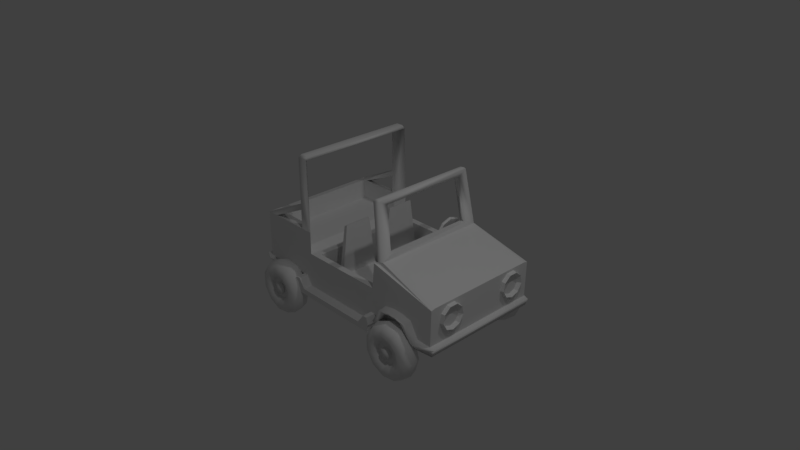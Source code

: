 # Source: jeep.blend  (saved by Blender 2.79.0; exported with 4.5.12 LTS)
import bpy
from mathutils import Matrix  # noqa: F401  (used for matrix-valued properties, if any)

bpy.ops.wm.read_factory_settings(use_empty=True)
scene = bpy.context.scene
scene.name = 'Scene'

# ---- collections
col_collection_1 = bpy.data.collections.new('Collection 1'); scene.collection.children.link(col_collection_1)

# ---- world
world_world = bpy.data.worlds.new('World'); scene.world = world_world
world_world.color = (0.05088, 0.05088, 0.05088)
world_world.use_sun_shadow = False
world_world.sun_shadow_jitter_overblur = 0.0
world_world.cycles.sampling_method = 'MANUAL'

# ---- cameras
cam_camera = bpy.data.cameras.new('Camera')
cam_camera.clip_end = 100.0
cam_camera.lens = 35.0
cam_camera.sensor_width = 32.0
cam_camera.sensor_height = 18.0
cam_camera.ortho_scale = 7.314
cam_camera.dof.focus_distance = 0.0
cam_camera.dof.aperture_fstop = 128.0

# ---- lights
light_lamp = bpy.data.lights.new('Lamp', 'POINT')
light_lamp.transmission_factor = 0.0
light_lamp.cutoff_distance = 30.0
light_lamp.energy = 100.0
light_lamp.shadow_buffer_clip_start = 1.001
light_lamp.shadow_soft_size = 0.1
light_lamp.shadow_maximum_resolution = 0.006
light_lamp.use_absolute_resolution = True
light_lamp_001 = bpy.data.lights.new('Lamp.001', 'POINT')
light_lamp_001.transmission_factor = 0.0
light_lamp_001.cutoff_distance = 30.0
light_lamp_001.energy = 100.0
light_lamp_001.shadow_buffer_clip_start = 1.001
light_lamp_001.shadow_soft_size = 0.1
light_lamp_001.shadow_maximum_resolution = 0.006
light_lamp_001.use_absolute_resolution = True

# ---- meshes
me_plane = bpy.data.meshes.new('Plane')
me_plane.from_pydata([(-1.0, -1.0, 0.0), (1.0, -1.0, 0.0), (-1.0, 1.0, 0.0), (1.0, 1.0, 0.0), (-0.734, 0.734, 0.3126), (-0.734, -0.734, 0.3126), (0.734, -0.734, 0.3126), (0.734, 0.734, 0.3126)], [], [(0, 2, 3, 1), (5, 6, 7, 4), (1, 3, 7, 6), (2, 0, 5, 4), (3, 2, 4, 7), (0, 1, 6, 5)])
me_plane.use_remesh_preserve_volume = False
me_plane.use_remesh_preserve_attributes = False
me_plane.use_mirror_vertex_groups = False
me_plane.update()
me_torus_006 = bpy.data.meshes.new('Torus.006')
me_torus_006.from_pydata([(0.29, 0.04898, -3.884e-10), (0.261, 0.04898, 0.07039), (0.1906, 0.04898, 0.09994), (0.1186, 0.04898, 0.06992), (0.1135, 0.04898, -0.04897), (0.1191, 0.04898, -0.07049), (0.1906, 0.04898, -0.09994), (0.261, 0.04898, -0.07039), (0.2439, 0.2057, -3.884e-10), (0.2195, 0.1901, 0.07039), (0.1604, 0.152, 0.09994), (0.0998, 0.1131, 0.06992), (0.09545, 0.1103, -0.04897), (0.1002, 0.1134, -0.07049), (0.1604, 0.152, -0.09994), (0.2195, 0.1901, -0.07039), (0.1205, 0.3127, -3.884e-10), (0.1084, 0.2864, 0.07039), (0.07919, 0.2224, 0.09994), (0.04928, 0.1569, 0.06992), (0.04713, 0.1522, -0.04897), (0.04949, 0.1573, -0.07049), (0.07919, 0.2224, -0.09994), (0.1084, 0.2864, -0.07039), (-0.04127, 0.336, -3.884e-10), (-0.03714, 0.3073, 0.07039), (-0.02713, 0.2377, 0.09994), (-0.01688, 0.1664, 0.06992), (-0.01615, 0.1613, -0.04897), (-0.01695, 0.1669, -0.07049), (-0.02713, 0.2377, -0.09994), (-0.03714, 0.3073, -0.07039), (-0.1899, 0.2681, -3.884e-10), (-0.1709, 0.2462, 0.07039), (-0.1248, 0.193, 0.09994), (-0.07769, 0.1386, 0.06992), (-0.0743, 0.1347, -0.04897), (-0.07801, 0.139, -0.07049), (-0.1248, 0.193, -0.09994), (-0.1709, 0.2462, -0.07039), (-0.2782, 0.1307, -3.884e-10), (-0.2504, 0.1225, 0.07039), (-0.1829, 0.1027, 0.09994), (-0.1138, 0.0824, 0.06992), (-0.1089, 0.08095, -0.04897), (-0.1143, 0.08254, -0.07049), (-0.1829, 0.1027, -0.09994), (-0.2504, 0.1225, -0.07039), (-0.2782, -0.03271, -3.884e-10), (-0.2504, -0.02454, 0.07039), (-0.1829, -0.004723, 0.09994), (-0.1138, 0.01556, 0.06992), (-0.1089, 0.01702, -0.04897), (-0.1143, 0.01542, -0.07049), (-0.1829, -0.004723, -0.09994), (-0.2504, -0.02454, -0.07039), (-0.1899, -0.1702, -3.884e-10), (-0.1709, -0.1482, 0.07039), (-0.1248, -0.09508, 0.09994), (-0.07769, -0.04068, 0.06992), (-0.0743, -0.03677, -0.04897), (-0.07801, -0.04105, -0.07049), (-0.1248, -0.09508, -0.09994), (-0.1709, -0.1482, -0.07039), (-0.04127, -0.238, -3.884e-10), (-0.03714, -0.2093, 0.07039), (-0.02713, -0.1397, 0.09994), (-0.01688, -0.06845, 0.06992), (-0.01615, -0.06332, -0.04897), (-0.01695, -0.06893, -0.07049), (-0.02713, -0.1397, -0.09994), (-0.03714, -0.2093, -0.07039), (0.1205, -0.2148, -2.86e-10), (0.1084, -0.1884, 0.07039), (0.07919, -0.1244, 0.09994), (0.04928, -0.05894, 0.06992), (0.04713, -0.05423, -0.04897), (0.04949, -0.05938, -0.07049), (0.07919, -0.1244, -0.09994), (0.1084, -0.1884, -0.07039), (0.2439, -0.1078, -3.884e-10), (0.2195, -0.09211, 0.07039), (0.1604, -0.05408, 0.09994), (0.0998, -0.01516, 0.06992), (0.09545, -0.01236, -0.04897), (0.1002, -0.01542, -0.07049), (0.1604, -0.05408, -0.09994), (0.2195, -0.09211, -0.07039), (-0.05443, 0.06496, -0.04897), (-0.05443, 0.033, -0.04897), (0.04772, 0.07965, -0.04897), (0.02357, 0.1006, -0.04897), (-0.008074, -0.007172, -0.04897), (0.02357, -0.002623, -0.04897), (-0.008074, 0.1051, -0.04897), (-0.03715, 0.09185, -0.04897), (0.05673, 0.04898, -0.04897), (0.04772, 0.01831, -0.04897), (-0.03715, 0.006107, -0.04897), (-0.05443, 0.06496, -0.08368), (-0.05443, 0.033, -0.08368), (0.04772, 0.07965, -0.08368), (0.02357, 0.1006, -0.08368), (-0.008074, -0.007172, -0.08368), (0.02357, -0.002623, -0.08368), (-0.008074, 0.1051, -0.08368), (-0.03715, 0.09185, -0.08368), (0.05673, 0.04898, -0.08368), (0.04772, 0.01831, -0.08368), (-0.03715, 0.006107, -0.08368)], [], [(0, 8, 9, 1), (1, 9, 10, 2), (2, 10, 11, 3), (3, 11, 12, 4), (4, 12, 13, 5), (5, 13, 14, 6), (6, 14, 15, 7), (7, 15, 8, 0), (8, 16, 17, 9), (9, 17, 18, 10), (10, 18, 19, 11), (11, 19, 20, 12), (12, 20, 21, 13), (13, 21, 22, 14), (14, 22, 23, 15), (15, 23, 16, 8), (16, 24, 25, 17), (17, 25, 26, 18), (18, 26, 27, 19), (19, 27, 28, 20), (20, 28, 29, 21), (21, 29, 30, 22), (22, 30, 31, 23), (23, 31, 24, 16), (24, 32, 33, 25), (25, 33, 34, 26), (26, 34, 35, 27), (27, 35, 36, 28), (28, 36, 37, 29), (29, 37, 38, 30), (30, 38, 39, 31), (31, 39, 32, 24), (32, 40, 41, 33), (33, 41, 42, 34), (34, 42, 43, 35), (35, 43, 44, 36), (36, 44, 45, 37), (37, 45, 46, 38), (38, 46, 47, 39), (39, 47, 40, 32), (40, 48, 49, 41), (41, 49, 50, 42), (42, 50, 51, 43), (43, 51, 52, 44), (44, 52, 53, 45), (45, 53, 54, 46), (46, 54, 55, 47), (47, 55, 48, 40), (48, 56, 57, 49), (49, 57, 58, 50), (50, 58, 59, 51), (51, 59, 60, 52), (52, 60, 61, 53), (53, 61, 62, 54), (54, 62, 63, 55), (55, 63, 56, 48), (56, 64, 65, 57), (57, 65, 66, 58), (58, 66, 67, 59), (59, 67, 68, 60), (60, 68, 69, 61), (61, 69, 70, 62), (62, 70, 71, 63), (63, 71, 64, 56), (64, 72, 73, 65), (65, 73, 74, 66), (66, 74, 75, 67), (67, 75, 76, 68), (68, 76, 77, 69), (69, 77, 78, 70), (70, 78, 79, 71), (71, 79, 72, 64), (72, 80, 81, 73), (73, 81, 82, 74), (74, 82, 83, 75), (75, 83, 84, 76), (76, 84, 85, 77), (77, 85, 86, 78), (78, 86, 87, 79), (79, 87, 80, 72), (80, 0, 1, 81), (81, 1, 2, 82), (82, 2, 3, 83), (83, 3, 4, 84), (84, 4, 5, 85), (85, 5, 6, 86), (86, 6, 7, 87), (87, 7, 0, 80), (28, 20, 91, 94), (97, 93, 104, 108), (68, 60, 98, 92), (44, 36, 95, 88), (76, 68, 92, 93), (52, 44, 88, 89), (20, 12, 90, 91), (12, 4, 96, 90), (60, 52, 89, 98), (84, 76, 93, 97), (36, 28, 94, 95), (4, 84, 97, 96), (99, 106, 105, 102, 101, 107, 108, 104, 103, 109, 100), (89, 88, 99, 100), (90, 96, 107, 101), (88, 95, 106, 99), (91, 90, 101, 102), (92, 98, 109, 103), (94, 91, 102, 105), (93, 92, 103, 104), (98, 89, 100, 109), (96, 97, 108, 107), (95, 94, 105, 106)])
me_torus_006.polygons.foreach_set('use_smooth', [1, 1, 1, 1, 1, 1, 1, 1, 1, 1, 1, 1, 1, 1, 1, 1, 1, 1, 1, 1, 1, 1, 1, 1, 1, 1, 1, 1, 1, 1, 1, 1, 1, 1, 1, 1, 1, 1, 1, 1, 1, 1, 1, 1, 1, 1, 1, 1, 1, 1, 1, 1, 1, 1, 1, 1, 1, 1, 1, 1, 1, 1, 1, 1, 1, 1, 1, 1, 1, 1, 1, 1, 1, 1, 1, 1, 1, 1, 1, 1, 1, 1, 1, 1, 1, 1, 1, 1, 0, 1, 0, 0, 0, 0, 0, 0, 0, 0, 0, 0, 1, 1, 1, 1, 1, 1, 1, 1, 1, 1, 1])
me_torus_006.use_remesh_preserve_volume = False
me_torus_006.use_remesh_preserve_attributes = False
me_torus_006.use_mirror_vertex_groups = False
me_torus_006.update()
me_torus_002 = bpy.data.meshes.new('Torus.002')
me_torus_002.from_pydata([(0.62, 0.0, 0.0), (0.5716, 0.0, 0.06657), (0.4934, 0.0, 0.04114), (0.4934, 0.0, -0.04114), (0.5716, 0.0, -0.06657), (0.5016, 0.3644, 0.0), (0.4625, 0.336, 0.06657), (0.3991, 0.29, 0.04114), (0.3991, 0.29, -0.04114), (0.4625, 0.336, -0.06657), (0.1916, 0.5897, 0.0), (0.1766, 0.5437, 0.06657), (0.1525, 0.4692, 0.04114), (0.1525, 0.4692, -0.04114), (0.1766, 0.5437, -0.06657), (-0.1916, 0.5897, 0.0), (-0.1766, 0.5437, 0.06657), (-0.2141, 0.4244, 0.02057), (-0.2141, 0.4244, -0.02057), (-0.1766, 0.5437, -0.06657), (-0.5016, 0.3644, 0.0), (-0.4625, 0.336, 0.06657), (-0.3375, 0.3348, 0.02057), (-0.3375, 0.3348, -0.02057), (-0.4625, 0.336, -0.06657), (-0.62, 5.42e-08, 0.0), (-0.5716, 4.997e-08, 0.06657), (-0.4934, 4.313e-08, 0.04114), (-0.4934, 4.313e-08, -0.04114), (-0.5716, 4.997e-08, -0.06657), (-0.5016, -0.3644, 0.0), (-0.4625, -0.336, 0.06657), (-0.3375, -0.3348, 0.02057), (-0.3375, -0.3348, -0.02057), (-0.4625, -0.336, -0.06657), (-0.1916, -0.5897, 0.0), (-0.1766, -0.5437, 0.06657), (-0.2141, -0.4244, 0.02057), (-0.2141, -0.4244, -0.02057), (-0.1766, -0.5437, -0.06657), (0.1916, -0.5897, 0.0), (0.1766, -0.5437, 0.06657), (0.1525, -0.4692, 0.04114), (0.1525, -0.4692, -0.04114), (0.1766, -0.5437, -0.06657), (0.5016, -0.3644, 0.0), (0.4625, -0.336, 0.06657), (0.3991, -0.29, 0.04114), (0.3991, -0.29, -0.04114), (0.4625, -0.336, -0.06657), (-0.1531, -0.08101, 0.02057), (-0.1531, -0.08101, -0.02057), (-0.02417, -0.08303, 0.009087), (-0.02417, -0.08303, -0.009087), (-0.1331, 0.05353, 0.02057), (-0.1331, 0.05353, -0.02057), (-0.01535, 0.05555, 0.009087), (-0.01535, 0.05555, -0.009087), (0.3277, -0.1054, 0.009087), (0.3277, -0.1054, -0.009087), (0.3365, 0.03316, 0.009087), (0.3365, 0.03316, -0.009087), (-0.1348, -0.08294, 0.2173), (-0.005849, -0.08496, 0.2058), (0.002971, 0.05362, 0.2058), (-0.1148, 0.0516, 0.2173)], [], [(0, 5, 6, 1), (1, 6, 7, 2), (2, 7, 8, 3), (3, 8, 9, 4), (4, 9, 5, 0), (5, 10, 11, 6), (6, 11, 12, 7), (7, 12, 13, 8), (8, 13, 14, 9), (9, 14, 10, 5), (10, 15, 16, 11), (11, 16, 17, 12), (12, 17, 18, 13), (13, 18, 19, 14), (14, 19, 15, 10), (15, 20, 21, 16), (16, 21, 22, 17), (23, 18, 57, 55), (18, 23, 24, 19), (19, 24, 20, 15), (20, 25, 26, 21), (21, 26, 27, 22), (22, 27, 28, 23), (23, 28, 29, 24), (24, 29, 25, 20), (25, 30, 31, 26), (26, 31, 32, 27), (27, 32, 33, 28), (28, 33, 34, 29), (29, 34, 30, 25), (30, 35, 36, 31), (31, 36, 37, 32), (33, 32, 50, 51), (33, 38, 39, 34), (34, 39, 35, 30), (35, 40, 41, 36), (36, 41, 42, 37), (37, 42, 43, 38), (38, 43, 44, 39), (39, 44, 40, 35), (40, 45, 46, 41), (41, 46, 47, 42), (42, 47, 48, 43), (43, 48, 49, 44), (44, 49, 45, 40), (45, 0, 1, 46), (46, 1, 2, 47), (47, 58, 59, 48), (48, 3, 4, 49), (49, 4, 0, 45), (52, 53, 59, 58), (37, 38, 53, 52), (32, 37, 52, 50), (38, 33, 51, 53), (51, 55, 57, 53), (18, 17, 56, 57), (17, 22, 54, 56), (22, 23, 55, 54), (50, 52, 63, 62), (50, 54, 55, 51), (2, 60, 58, 47), (57, 56, 60, 61), (53, 57, 61, 59), (56, 52, 58, 60), (48, 59, 61, 3), (3, 61, 60, 2), (63, 64, 65, 62), (54, 50, 62, 65), (56, 54, 65, 64), (52, 56, 64, 63)])
me_torus_002.use_remesh_preserve_volume = False
me_torus_002.use_remesh_preserve_attributes = False
me_torus_002.use_mirror_vertex_groups = False
me_torus_002.update()
me_cube_002 = bpy.data.meshes.new('Cube.002')
me_cube_002.from_pydata([(-1.0, -1.0, -1.0), (-0.892, -0.6828, 1.744), (-1.0, 1.0, -1.0), (-0.892, 0.6828, 1.744), (1.0, -1.0, -1.0), (1.0, -1.0, -0.644), (1.0, 1.0, -1.0), (1.0, 1.0, -0.644), (-0.6879, 1.0, -0.6793), (-0.6879, -1.0, -0.6793), (-0.7307, -0.6828, 1.823), (-0.7307, 0.6828, 1.823)], [], [(0, 1, 3, 2), (2, 3, 11, 8, 7, 6), (6, 7, 5, 4), (4, 5, 9, 10, 1, 0), (2, 6, 4, 0), (8, 11, 10, 9), (7, 8, 9, 5), (10, 11, 3, 1)])
me_cube_002.use_remesh_preserve_volume = False
me_cube_002.use_remesh_preserve_attributes = False
me_cube_002.use_mirror_vertex_groups = False
me_cube_002.update()
me_sphere = bpy.data.meshes.new('Sphere')
me_sphere.from_pydata([(0.0, 0.297, 0.297), (0.2824, 0.09177, 0.297), (0.1746, -0.2403, 0.297), (-2.158e-08, -6.642e-08, 0.42), (-0.1746, -0.2403, 0.297), (-0.2824, 0.09177, 0.297), (0.0, 0.4013, 0.04519), (0.3816, 0.124, 0.04519), (0.2359, -0.3246, 0.04519), (-0.2359, -0.3246, 0.04519), (-0.3816, 0.124, 0.04519)], [], [(0, 3, 1), (6, 0, 1, 7), (1, 3, 2), (7, 1, 2, 8), (2, 3, 4), (8, 2, 4, 9), (4, 3, 5), (9, 4, 5, 10), (5, 3, 0), (10, 5, 0, 6)])
me_sphere.use_remesh_preserve_volume = False
me_sphere.use_remesh_preserve_attributes = False
me_sphere.use_mirror_vertex_groups = False
me_sphere.update()
me_torus = bpy.data.meshes.new('Torus')
me_torus.from_pydata([(0.55, 0.0, 0.07), (0.4213, 0.3535, 0.07), (0.09551, 0.5416, 0.07), (-0.275, 0.4763, 0.07), (-0.5168, 0.1881, 0.07), (-0.5168, -0.1881, 0.07), (-0.275, -0.4763, 0.07), (0.09551, -0.5416, 0.07), (0.4213, -0.3535, 0.07), (-0.2208, -0.3824, 0.02623), (0.4549, -0.3817, 0.02623), (-0.2969, 0.5142, 0.02623), (0.07667, 0.4348, 0.02623), (0.4549, 0.3817, 0.02623), (-0.4149, -0.151, 0.02623), (-0.558, 0.2031, 0.02623), (-0.2969, -0.5142, 0.02623), (0.4415, 3.386e-09, 0.02623), (0.3382, -0.2838, 0.02623), (0.07667, -0.4348, 0.02623), (0.1031, 0.5848, 0.02623), (-0.558, -0.2031, 0.02623), (-0.2208, 0.3824, 0.02623), (0.3382, 0.2838, 0.02623), (0.5938, 0.0, 0.02623), (-0.4149, 0.151, 0.02623), (0.1031, -0.5848, 0.02623)], [], [(24, 13, 1, 0), (13, 20, 2, 1), (14, 9, 19, 18, 17, 23, 12, 22, 25), (20, 11, 3, 2), (11, 15, 4, 3), (15, 21, 5, 4), (21, 16, 6, 5), (16, 26, 7, 6), (26, 10, 8, 7), (10, 24, 0, 8), (3, 4, 25, 22), (7, 8, 18, 19), (0, 1, 23, 17), (8, 0, 17, 18), (4, 5, 14, 25), (1, 2, 12, 23), (2, 3, 22, 12), (5, 6, 9, 14), (6, 7, 19, 9)])
me_torus.use_remesh_preserve_volume = False
me_torus.use_remesh_preserve_attributes = False
me_torus.use_mirror_vertex_groups = False
me_torus.update()
me_cube_001 = bpy.data.meshes.new('Cube.001')
me_cube_001.from_pydata([(-1.0, -0.9272, -0.867), (-1.0, -1.0, 1.0), (-1.0, 0.9266, -0.867), (-1.0, 1.0, 1.0), (1.0, -1.0, -1.0), (1.0, 1.0, -1.0), (1.919, 0.983, -0.4659), (1.919, -1.017, -0.4659), (0.9259, 0.896, -1.638), (0.9259, -0.896, -1.638), (1.0, 1.0, 2.49), (1.0, -1.0, 2.49), (1.916, 1.0, 1.526), (1.916, 0.9317, 1.582), (1.916, -0.9317, 1.582), (1.916, -1.0, 1.526), (0.9672, -0.8526, 5.713), (0.9097, -0.8526, 5.673), (0.9097, 0.8526, 5.673), (0.9672, 0.8526, 5.713), (0.9983, 0.7688, 2.758), (1.017, 0.9389, 2.479), (0.9983, -0.7688, 2.758), (0.9999, -0.9326, 2.474), (1.083, 0.7688, 2.817), (1.107, 0.9317, 2.567), (1.083, -0.7688, 2.817), (1.089, -0.9317, 2.566), (0.9907, -0.7243, 5.357), (0.9814, -0.8718, 5.637), (0.9063, -0.7243, 5.298), (0.8921, -0.878, 5.572), (0.9063, 0.7243, 5.298), (0.901, 0.8741, 5.57), (0.9907, 0.7243, 5.357), (0.9829, 0.8717, 5.639), (-0.2834, 0.8837, 1.229), (-0.2834, -0.8837, 1.229), (-0.8837, 0.8837, 1.229), (-0.8837, -0.8837, 1.229), (0.9334, -0.898, 1.0), (0.9646, -1.0, 1.0), (0.9334, 0.898, 1.0), (0.9646, 1.0, 1.0), (-0.06513, 0.898, 1.0), (-0.1672, 1.0, 1.0), (-0.06513, -0.898, 1.0), (-0.1672, -1.0, 1.0), (-0.06513, 0.898, -1.176), (0.898, 0.898, -1.176), (0.898, -0.898, -1.176), (-0.06513, -0.898, -1.176), (-1.0, -1.0, 2.284), (-0.8837, -0.8837, 2.401), (-0.8837, 0.8837, 2.401), (-1.0, 1.0, 2.284), (-0.1672, -1.0, 2.284), (-0.2834, -0.8837, 2.401), (-0.2834, 0.8837, 2.401), (-0.1672, 1.0, 2.284), (-0.3236, -1.0, 2.284), (-0.3236, 1.0, 2.284), (-0.3236, -0.8837, 2.401), (-0.3236, 0.8837, 2.401), (-0.3236, 0.9986, 3.397), (-0.2834, -0.8891, 6.23), (-0.3236, 0.8851, 3.397), (-0.3236, 0.8891, 6.23), (-0.2834, 0.8891, 6.23), (-0.3236, -0.8851, 3.397), (-0.3236, -0.9986, 3.397), (-0.3236, -0.8891, 6.23), (-0.1966, -0.9652, 6.596), (-0.1816, -0.9947, 6.409), (-0.2941, -0.9652, 6.596), (-0.3236, -0.9947, 6.408), (-0.1966, 0.9652, 6.596), (-0.1751, 0.9871, 6.408), (-0.2941, 0.9652, 6.596), (-0.3236, 0.9947, 6.408), (-0.3236, 0.8856, 3.737), (-0.3236, -0.8856, 3.737), (-0.3236, -0.9981, 3.737), (-0.3236, 0.9981, 3.737), (-0.8426, -1.0, 2.284), (-0.8426, 1.0, 2.284), (-0.8426, 0.8837, 2.401), (-0.8426, -0.8837, 2.401), (-0.2495, -0.896, -1.638), (-0.3236, -0.9272, -0.867), (-0.3236, -1.0, 1.0), (-0.3236, 0.9266, -0.867), (-0.3236, 1.0, 1.0), (-0.2495, 0.896, -1.638), (-1.0, -1.0, -0.4659), (-0.3236, -1.0, -0.4659), (0.9905, -1.0, -0.4659), (0.3382, -1.0, -1.0), (0.3335, -1.0, -0.4659), (0.8395, -1.0, -1.0), (-0.262, -1.0, -0.4659), (-0.1832, -1.0, -1.0), (0.9353, -1.0, -0.4659), (1.0, -1.0, -1.319), (-0.3236, -1.0, -1.319), (0.9905, 1.0, -0.4659), (-0.3236, 1.0, -0.4659), (-1.0, 1.0, -0.4659), (0.3382, 1.0, -1.0), (0.3335, 1.0, -0.4659), (-0.1832, 1.0, -1.0), (-0.262, 1.0, -0.4659), (0.8395, 1.0, -1.0), (0.9353, 1.0, -0.4659), (1.0, 1.0, -1.319), (-0.3236, 1.0, -1.319), (1.883, -0.943, -0.8864), (1.883, 0.9108, -0.8864), (1.017, -0.9272, -0.8864), (1.017, 0.9266, -0.8864), (-0.3232, 1.156, -0.8671), (0.9909, 1.156, -0.466), (1.0, 1.156, -1.0), (-0.1829, 1.156, -1.0), (-0.3232, 1.156, -0.466), (-0.2616, 1.156, -0.466), (0.8399, 1.156, -1.0), (0.3386, 1.156, -1.0), (0.9357, 1.156, -0.466), (1.0, 1.156, -1.319), (-0.3232, 1.156, -1.319), (1.017, 1.156, -0.8865), (0.8392, -1.156, -0.9999), (0.9996, -1.156, -0.9999), (0.9996, -1.156, -1.319), (0.9902, -1.156, -0.4659), (-0.324, -1.156, -0.8669), (-0.324, -1.156, -0.4659), (-0.2623, -1.156, -0.4659), (-0.1836, -1.156, -0.9999), (0.3378, -1.156, -0.9999), (0.935, -1.156, -0.4659), (-0.324, -1.156, -1.319), (1.016, -1.156, -0.8863), (1.679, -0.7424, -1.851), (1.679, 0.7153, -1.851), (1.017, -0.73, -1.851), (1.017, 0.7277, -1.851), (1.98, -1.017, -0.5666), (1.98, 0.983, -0.5666), (1.944, -1.017, -0.9871), (1.944, 0.983, -0.9871), (1.679, -0.7424, -2.384), (1.679, 0.7153, -2.384), (1.017, -0.73, -2.384), (1.017, 0.7277, -2.384), (1.469, 0.9912, 0.5147), (1.44, 0.9918, 0.4405), (1.44, -1.008, 0.4405), (1.469, -1.009, 0.5147), (1.258, -1.005, 0.3494), (1.188, -1.004, 0.3857), (1.664, -0.9835, -0.4651), (1.724, -1.013, -0.4659), (1.186, 0.9964, 0.3833), (1.258, 0.9951, 0.3494), (1.663, 0.9584, -0.4651), (1.724, 0.9866, -0.4659), (1.536, 0.99, 0.3494), (1.605, 0.9887, 0.3855), (1.605, -1.011, 0.3855), (1.536, -1.01, 0.3494), (1.324, -1.006, 0.5147), (1.353, -1.007, 0.4405), (1.353, 0.9933, 0.4405), (1.324, 0.9939, 0.5147), (1.13, -0.9732, -0.465), (1.069, -1.001, -0.4659), (1.13, 0.9687, -0.4651), (1.067, 0.9986, -0.4659), (1.65, -0.9451, -0.8498), (1.724, -0.9249, -0.8864), (1.65, 0.9214, -0.8498), (1.724, 0.918, -0.8613), (1.144, 0.9306, -0.8498), (1.069, 0.9124, -0.8864), (1.144, -0.9359, -0.8498), (1.069, -0.9288, -0.8824), (1.536, -1.134, 0.2656), (1.605, -1.135, 0.3017), (1.469, -1.133, 0.4309), (1.44, -1.132, 0.3567), (1.353, -1.131, 0.3567), (1.324, -1.13, 0.4309), (1.188, -1.128, 0.3019), (1.257, -1.129, 0.2656), (1.663, -1.108, -0.5488), (1.724, -1.138, -0.5497), (1.069, -1.126, -0.5497), (1.13, -1.097, -0.5488), (1.649, -1.069, -0.9336), (1.724, -1.049, -0.9702), (1.144, -1.06, -0.9336), (1.069, -1.053, -0.9662), (1.606, 1.113, 0.3032), (1.536, 1.114, 0.2671), (1.44, 1.116, 0.3582), (1.47, 1.115, 0.4324), (1.324, 1.118, 0.4324), (1.354, 1.118, 0.3582), (1.258, 1.119, 0.2671), (1.186, 1.121, 0.301), (1.724, 1.111, -0.5482), (1.663, 1.083, -0.5473), (1.13, 1.093, -0.5473), (1.067, 1.123, -0.5482), (1.724, 1.042, -0.9435), (1.65, 1.046, -0.9321), (1.069, 1.037, -0.9687), (1.144, 1.055, -0.9321), (-0.9376, 1.0, -0.4659), (-0.9376, 0.9266, -0.867), (-0.9376, -1.0, -0.4659), (-0.9376, -0.9272, -0.867), (-1.088, 0.9266, -0.867), (-1.088, -0.9272, -0.867), (-1.088, 1.0, -0.466), (-1.088, -1.0, -0.4659), (-1.0, 1.053, -0.5855), (-1.0, 0.9795, -0.9866), (-0.9376, 0.9795, -0.9866), (-0.9376, 1.053, -0.5855), (-1.0, -0.9802, -0.9857), (-1.0, -1.053, -0.5846), (-0.9376, -1.053, -0.5846), (-0.9376, -0.9802, -0.9857), (-2.162, -0.1603, -1.105), (-2.162, -0.1603, 1.105), (-2.162, 0.1603, -1.105), (-2.162, 0.1603, 1.105), (-2.245, 0.1213, -0.8361), (-2.245, -0.1213, -0.8361), (-2.245, -0.1213, 0.8361), (-2.245, 0.1213, 0.8361)], [], [(94, 1, 3, 107), (176, 186, 180, 162, 171, 158, 173, 160), (5, 114, 129, 122), (103, 104, 88, 9), (7, 163, 197, 148), (6, 12, 13, 14, 15, 7), (93, 88, 104, 89, 91, 115), (5, 4, 103, 9, 8, 114), (23, 27, 29, 31), (25, 21, 33, 35), (11, 15, 14, 27, 23), (19, 16, 29, 35), (18, 17, 16, 19), (44, 46, 51, 48), (33, 31, 17, 18), (18, 19, 35, 33), (16, 17, 31, 29), (25, 27, 14, 13), (21, 23, 22, 20), (24, 26, 27, 25), (32, 30, 31, 33), (28, 34, 35, 29), (30, 22, 23, 31), (26, 28, 29, 27), (25, 35, 34, 24), (33, 21, 20, 32), (12, 10, 21, 25, 13), (20, 24, 34, 32), (32, 34, 28, 30), (30, 28, 26, 22), (22, 26, 24, 20), (1, 90, 60, 84, 52), (45, 92, 61, 59), (36, 38, 39, 37), (58, 63, 86, 54, 38, 36), (44, 42, 43, 45), (42, 40, 41, 43), (40, 46, 47, 41), (45, 47, 46, 44), (43, 41, 11, 23, 21, 10), (49, 48, 51, 50), (46, 40, 50, 51), (42, 44, 48, 49), (40, 42, 49, 50), (53, 54, 55, 52), (57, 62, 69, 81, 71, 65), (85, 64, 66, 86), (3, 1, 52, 55), (53, 87, 62, 57, 37, 39), (54, 53, 39, 38), (36, 45, 59, 58), (57, 56, 47, 37), (36, 37, 47, 45), (58, 59, 77, 68), (60, 62, 87, 84), (75, 79, 67, 71), (62, 60, 70, 69), (63, 58, 68, 67, 80, 66), (86, 66, 80, 54), (59, 61, 64, 83, 79, 77), (61, 63, 66, 64), (56, 57, 65, 73), (72, 76, 78, 74), (71, 67, 68, 65), (60, 56, 73, 75, 82, 70), (75, 73, 72, 74), (77, 79, 78, 76), (73, 77, 76, 72), (79, 75, 74, 78), (65, 68, 77, 73), (87, 69, 70, 84), (55, 83, 64, 85), (83, 80, 67, 79), (81, 82, 75, 71), (53, 81, 69, 87), (85, 86, 63, 61), (54, 80, 83, 55), (84, 70, 82, 52), (52, 82, 81, 53), (104, 103, 134, 142), (60, 90, 47, 56), (110, 111, 109, 108), (61, 92, 3, 55, 85), (88, 93, 8, 9), (95, 100, 98, 102, 96, 41, 47, 90), (94, 222, 95, 90, 1), (99, 102, 98, 97), (99, 97, 140, 132), (97, 98, 100, 101), (103, 4, 133, 134), (106, 220, 107, 3, 92), (105, 113, 109, 111, 106, 92, 45, 43), (108, 109, 113, 112), (111, 110, 123, 125), (93, 115, 114, 8), (89, 104, 142, 136), (5, 119, 118, 4), (124, 120, 91, 106), (130, 120, 123, 127, 126, 122, 129), (126, 128, 121, 122), (120, 124, 125, 123), (115, 91, 120, 130), (110, 108, 127, 123), (119, 5, 122, 131), (114, 115, 130, 129), (107, 220, 231, 228), (113, 105, 121, 128), (106, 111, 125, 124), (112, 113, 128, 126), (108, 112, 126, 127), (139, 138, 137, 136), (133, 135, 141, 132), (133, 132, 140, 139, 136, 142, 134), (100, 95, 137, 138), (96, 102, 141, 135), (4, 118, 143, 133), (222, 94, 233, 234), (102, 99, 132, 141), (97, 101, 139, 140), (101, 100, 138, 139), (136, 137, 95, 89), (149, 148, 150, 151), (116, 117, 151, 150), (6, 7, 148, 149), (0, 2, 221, 223), (6, 167, 183, 117), (116, 181, 187, 118, 119, 185, 183, 117), (119, 131, 121, 105), (121, 131, 122), (116, 181, 163, 7), (105, 179, 185, 119), (135, 143, 118, 96), (133, 143, 135), (148, 197, 201, 150), (96, 118, 187, 177), (43, 10, 12, 6, 167, 169, 156, 175, 164, 179, 105), (41, 96, 177, 161, 172, 159, 170, 163, 7, 15, 11), (175, 156, 207, 208), (160, 173, 192, 195), (180, 181, 201, 200), (166, 168, 205, 213), (184, 185, 218, 219), (186, 176, 199, 202), (162, 180, 200, 196), (157, 174, 209, 206), (172, 161, 194, 193), (179, 164, 211, 215), (177, 187, 203, 198), (168, 157, 206, 205), (183, 185, 184, 182), (164, 175, 208, 211), (180, 186, 187, 181), (173, 158, 191, 192), (184, 178, 165, 174, 157, 168, 166, 182), (189, 190, 191, 188), (193, 194, 195, 192), (197, 189, 188, 196), (190, 193, 192, 191), (194, 198, 199, 195), (196, 200, 201, 197), (198, 203, 202, 199), (161, 177, 198, 194), (150, 201, 181, 116), (170, 159, 190, 189), (163, 170, 189, 197), (176, 160, 195, 199), (171, 162, 196, 188), (187, 186, 202, 203), (158, 171, 188, 191), (159, 172, 193, 190), (205, 206, 207, 204), (209, 210, 211, 208), (213, 205, 204, 212), (206, 209, 208, 207), (210, 214, 215, 211), (212, 216, 217, 213), (214, 219, 218, 215), (156, 169, 204, 207), (169, 167, 212, 204), (178, 184, 219, 214), (185, 179, 215, 218), (149, 212, 167, 6), (174, 165, 210, 209), (183, 182, 217, 216), (165, 178, 214, 210), (182, 166, 213, 217), (117, 183, 216, 151), (151, 216, 212, 149), (2, 0, 225, 224), (221, 220, 106, 91), (222, 223, 89, 95), (223, 221, 91, 89), (225, 227, 226, 224), (228, 226, 107), (94, 107, 226, 227), (228, 231, 230, 229), (220, 221, 230, 231), (226, 228, 229, 224), (221, 2, 229, 230), (232, 235, 234, 233), (223, 222, 234, 235), (0, 223, 235, 232), (225, 232, 233, 227), (227, 233, 94), (225, 0, 232), (224, 229, 2)])
me_cube_001.polygons.foreach_set('use_smooth', [0, 0, 0, 0, 1, 0, 0, 0, 1, 1, 0, 1, 1, 0, 1, 1, 1, 0, 0, 0, 1, 1, 1, 1, 1, 1, 0, 1, 1, 1, 0, 0, 0, 0, 0, 0, 0, 0, 0, 0, 0, 0, 0, 0, 0, 1, 1, 0, 0, 0, 0, 0, 0, 1, 0, 1, 1, 1, 1, 1, 1, 1, 1, 1, 1, 1, 1, 1, 1, 1, 1, 1, 1, 1, 1, 0, 1, 1, 1, 0, 0, 0, 0, 0, 0, 0, 0, 0, 0, 0, 0, 0, 0, 0, 0, 0, 0, 0, 0, 0, 0, 0, 0, 0, 0, 0, 0, 0, 0, 0, 0, 0, 0, 0, 0, 0, 0, 0, 0, 0, 0, 1, 1, 1, 0, 0, 0, 0, 0, 0, 0, 0, 0, 1, 0, 0, 0, 1, 1, 1, 0, 0, 0, 0, 1, 1, 1, 1, 1, 0, 1, 0, 1, 0, 1, 1, 1, 1, 1, 1, 1, 1, 1, 1, 1, 1, 1, 0, 1, 1, 1, 1, 1, 1, 1, 1, 1, 1, 1, 0, 1, 1, 1, 1, 1, 0, 1, 1, 0, 0, 0, 0, 0, 0, 0, 0, 0, 0, 0, 0, 0, 0, 0, 0, 0, 0])
me_cube_001.use_remesh_preserve_volume = False
me_cube_001.use_remesh_preserve_attributes = False
me_cube_001.use_mirror_vertex_groups = False
me_cube_001.update()
me_torus_001 = bpy.data.meshes.new('Torus.001')
me_torus_001.from_pydata([(0.55, 0.0, 0.07), (0.4213, 0.3535, 0.07), (0.09551, 0.5416, 0.07), (-0.275, 0.4763, 0.07), (-0.5168, 0.1881, 0.07), (-0.5168, -0.1881, 0.07), (-0.275, -0.4763, 0.07), (0.09551, -0.5416, 0.07), (0.4213, -0.3535, 0.07), (-0.2208, -0.3824, 0.02623), (0.4549, -0.3817, 0.02623), (-0.2969, 0.5142, 0.02623), (0.07667, 0.4348, 0.02623), (0.4549, 0.3817, 0.02623), (-0.4149, -0.151, 0.02623), (-0.558, 0.2031, 0.02623), (-0.2969, -0.5142, 0.02623), (0.4415, 3.386e-09, 0.02623), (0.3382, -0.2838, 0.02623), (0.07667, -0.4348, 0.02623), (0.1031, 0.5848, 0.02623), (-0.558, -0.2031, 0.02623), (-0.2208, 0.3824, 0.02623), (0.3382, 0.2838, 0.02623), (0.5938, 0.0, 0.02623), (-0.4149, 0.151, 0.02623), (0.1031, -0.5848, 0.02623)], [], [(24, 13, 1, 0), (13, 20, 2, 1), (14, 9, 19, 18, 17, 23, 12, 22, 25), (20, 11, 3, 2), (11, 15, 4, 3), (15, 21, 5, 4), (21, 16, 6, 5), (16, 26, 7, 6), (26, 10, 8, 7), (10, 24, 0, 8), (3, 4, 25, 22), (7, 8, 18, 19), (0, 1, 23, 17), (8, 0, 17, 18), (4, 5, 14, 25), (1, 2, 12, 23), (2, 3, 22, 12), (5, 6, 9, 14), (6, 7, 19, 9)])
me_torus_001.use_remesh_preserve_volume = False
me_torus_001.use_remesh_preserve_attributes = False
me_torus_001.use_mirror_vertex_groups = False
me_torus_001.update()
me_sphere_001 = bpy.data.meshes.new('Sphere.001')
me_sphere_001.from_pydata([(0.0, 0.297, 0.297), (0.2824, 0.09177, 0.297), (0.1746, -0.2403, 0.297), (-2.158e-08, -6.642e-08, 0.42), (-0.1746, -0.2403, 0.297), (-0.2824, 0.09177, 0.297), (0.0, 0.4013, 0.04519), (0.3816, 0.124, 0.04519), (0.2359, -0.3246, 0.04519), (-0.2359, -0.3246, 0.04519), (-0.3816, 0.124, 0.04519)], [], [(0, 3, 1), (6, 0, 1, 7), (1, 3, 2), (7, 1, 2, 8), (2, 3, 4), (8, 2, 4, 9), (4, 3, 5), (9, 4, 5, 10), (5, 3, 0), (10, 5, 0, 6)])
me_sphere_001.use_remesh_preserve_volume = False
me_sphere_001.use_remesh_preserve_attributes = False
me_sphere_001.use_mirror_vertex_groups = False
me_sphere_001.update()
me_cube_003 = bpy.data.meshes.new('Cube.003')
me_cube_003.from_pydata([(-1.0, -1.0, -1.0), (-0.892, -0.6828, 1.744), (-1.0, 1.0, -1.0), (-0.892, 0.6828, 1.744), (1.0, -1.0, -1.0), (1.0, -1.0, -0.644), (1.0, 1.0, -1.0), (1.0, 1.0, -0.644), (-0.6879, 1.0, -0.6793), (-0.6879, -1.0, -0.6793), (-0.7307, -0.6828, 1.823), (-0.7307, 0.6828, 1.823)], [], [(0, 1, 3, 2), (2, 3, 11, 8, 7, 6), (6, 7, 5, 4), (4, 5, 9, 10, 1, 0), (2, 6, 4, 0), (8, 11, 10, 9), (7, 8, 9, 5), (10, 11, 3, 1)])
me_cube_003.use_remesh_preserve_volume = False
me_cube_003.use_remesh_preserve_attributes = False
me_cube_003.use_mirror_vertex_groups = False
me_cube_003.update()
me_torus_007 = bpy.data.meshes.new('Torus.007')
me_torus_007.from_pydata([(0.29, 0.04898, -3.884e-10), (0.261, 0.04898, 0.07039), (0.1906, 0.04898, 0.09994), (0.1186, 0.04898, 0.06992), (0.1135, 0.04898, -0.04897), (0.1191, 0.04898, -0.07049), (0.1906, 0.04898, -0.09994), (0.261, 0.04898, -0.07039), (0.2439, 0.2057, -3.884e-10), (0.2195, 0.1901, 0.07039), (0.1604, 0.152, 0.09994), (0.0998, 0.1131, 0.06992), (0.09545, 0.1103, -0.04897), (0.1002, 0.1134, -0.07049), (0.1604, 0.152, -0.09994), (0.2195, 0.1901, -0.07039), (0.1205, 0.3127, -3.884e-10), (0.1084, 0.2864, 0.07039), (0.07919, 0.2224, 0.09994), (0.04928, 0.1569, 0.06992), (0.04713, 0.1522, -0.04897), (0.04949, 0.1573, -0.07049), (0.07919, 0.2224, -0.09994), (0.1084, 0.2864, -0.07039), (-0.04127, 0.336, -3.884e-10), (-0.03714, 0.3073, 0.07039), (-0.02713, 0.2377, 0.09994), (-0.01688, 0.1664, 0.06992), (-0.01615, 0.1613, -0.04897), (-0.01695, 0.1669, -0.07049), (-0.02713, 0.2377, -0.09994), (-0.03714, 0.3073, -0.07039), (-0.1899, 0.2681, -3.884e-10), (-0.1709, 0.2462, 0.07039), (-0.1248, 0.193, 0.09994), (-0.07769, 0.1386, 0.06992), (-0.0743, 0.1347, -0.04897), (-0.07801, 0.139, -0.07049), (-0.1248, 0.193, -0.09994), (-0.1709, 0.2462, -0.07039), (-0.2782, 0.1307, -3.884e-10), (-0.2504, 0.1225, 0.07039), (-0.1829, 0.1027, 0.09994), (-0.1138, 0.0824, 0.06992), (-0.1089, 0.08095, -0.04897), (-0.1143, 0.08254, -0.07049), (-0.1829, 0.1027, -0.09994), (-0.2504, 0.1225, -0.07039), (-0.2782, -0.03271, -3.884e-10), (-0.2504, -0.02454, 0.07039), (-0.1829, -0.004723, 0.09994), (-0.1138, 0.01556, 0.06992), (-0.1089, 0.01702, -0.04897), (-0.1143, 0.01542, -0.07049), (-0.1829, -0.004723, -0.09994), (-0.2504, -0.02454, -0.07039), (-0.1899, -0.1702, -3.884e-10), (-0.1709, -0.1482, 0.07039), (-0.1248, -0.09508, 0.09994), (-0.07769, -0.04068, 0.06992), (-0.0743, -0.03677, -0.04897), (-0.07801, -0.04105, -0.07049), (-0.1248, -0.09508, -0.09994), (-0.1709, -0.1482, -0.07039), (-0.04127, -0.238, -3.884e-10), (-0.03714, -0.2093, 0.07039), (-0.02713, -0.1397, 0.09994), (-0.01688, -0.06845, 0.06992), (-0.01615, -0.06332, -0.04897), (-0.01695, -0.06893, -0.07049), (-0.02713, -0.1397, -0.09994), (-0.03714, -0.2093, -0.07039), (0.1205, -0.2148, -2.86e-10), (0.1084, -0.1884, 0.07039), (0.07919, -0.1244, 0.09994), (0.04928, -0.05894, 0.06992), (0.04713, -0.05423, -0.04897), (0.04949, -0.05938, -0.07049), (0.07919, -0.1244, -0.09994), (0.1084, -0.1884, -0.07039), (0.2439, -0.1078, -3.884e-10), (0.2195, -0.09211, 0.07039), (0.1604, -0.05408, 0.09994), (0.0998, -0.01516, 0.06992), (0.09545, -0.01236, -0.04897), (0.1002, -0.01542, -0.07049), (0.1604, -0.05408, -0.09994), (0.2195, -0.09211, -0.07039), (-0.05443, 0.06496, -0.04897), (-0.05443, 0.033, -0.04897), (0.04772, 0.07965, -0.04897), (0.02357, 0.1006, -0.04897), (-0.008074, -0.007172, -0.04897), (0.02357, -0.002623, -0.04897), (-0.008074, 0.1051, -0.04897), (-0.03715, 0.09185, -0.04897), (0.05673, 0.04898, -0.04897), (0.04772, 0.01831, -0.04897), (-0.03715, 0.006107, -0.04897), (-0.05443, 0.06496, -0.08369), (-0.05443, 0.033, -0.08369), (0.04772, 0.07965, -0.08369), (0.02357, 0.1006, -0.08369), (-0.008074, -0.007172, -0.08369), (0.02357, -0.002623, -0.08369), (-0.008074, 0.1051, -0.08369), (-0.03715, 0.09185, -0.08369), (0.05673, 0.04898, -0.08369), (0.04772, 0.01831, -0.08369), (-0.03715, 0.006107, -0.08369)], [], [(0, 8, 9, 1), (1, 9, 10, 2), (2, 10, 11, 3), (3, 11, 12, 4), (4, 12, 13, 5), (5, 13, 14, 6), (6, 14, 15, 7), (7, 15, 8, 0), (8, 16, 17, 9), (9, 17, 18, 10), (10, 18, 19, 11), (11, 19, 20, 12), (12, 20, 21, 13), (13, 21, 22, 14), (14, 22, 23, 15), (15, 23, 16, 8), (16, 24, 25, 17), (17, 25, 26, 18), (18, 26, 27, 19), (19, 27, 28, 20), (20, 28, 29, 21), (21, 29, 30, 22), (22, 30, 31, 23), (23, 31, 24, 16), (24, 32, 33, 25), (25, 33, 34, 26), (26, 34, 35, 27), (27, 35, 36, 28), (28, 36, 37, 29), (29, 37, 38, 30), (30, 38, 39, 31), (31, 39, 32, 24), (32, 40, 41, 33), (33, 41, 42, 34), (34, 42, 43, 35), (35, 43, 44, 36), (36, 44, 45, 37), (37, 45, 46, 38), (38, 46, 47, 39), (39, 47, 40, 32), (40, 48, 49, 41), (41, 49, 50, 42), (42, 50, 51, 43), (43, 51, 52, 44), (44, 52, 53, 45), (45, 53, 54, 46), (46, 54, 55, 47), (47, 55, 48, 40), (48, 56, 57, 49), (49, 57, 58, 50), (50, 58, 59, 51), (51, 59, 60, 52), (52, 60, 61, 53), (53, 61, 62, 54), (54, 62, 63, 55), (55, 63, 56, 48), (56, 64, 65, 57), (57, 65, 66, 58), (58, 66, 67, 59), (59, 67, 68, 60), (60, 68, 69, 61), (61, 69, 70, 62), (62, 70, 71, 63), (63, 71, 64, 56), (64, 72, 73, 65), (65, 73, 74, 66), (66, 74, 75, 67), (67, 75, 76, 68), (68, 76, 77, 69), (69, 77, 78, 70), (70, 78, 79, 71), (71, 79, 72, 64), (72, 80, 81, 73), (73, 81, 82, 74), (74, 82, 83, 75), (75, 83, 84, 76), (76, 84, 85, 77), (77, 85, 86, 78), (78, 86, 87, 79), (79, 87, 80, 72), (80, 0, 1, 81), (81, 1, 2, 82), (82, 2, 3, 83), (83, 3, 4, 84), (84, 4, 5, 85), (85, 5, 6, 86), (86, 6, 7, 87), (87, 7, 0, 80), (60, 52, 89, 98), (95, 94, 105, 106), (84, 76, 93, 97), (36, 28, 94, 95), (4, 84, 97, 96), (28, 20, 91, 94), (44, 36, 95, 88), (68, 60, 98, 92), (76, 68, 92, 93), (52, 44, 88, 89), (20, 12, 90, 91), (12, 4, 96, 90), (99, 106, 105, 102, 101, 107, 108, 104, 103, 109, 100), (97, 93, 104, 108), (89, 88, 99, 100), (90, 96, 107, 101), (88, 95, 106, 99), (91, 90, 101, 102), (92, 98, 109, 103), (94, 91, 102, 105), (93, 92, 103, 104), (98, 89, 100, 109), (96, 97, 108, 107)])
me_torus_007.polygons.foreach_set('use_smooth', [1, 1, 1, 1, 1, 1, 1, 1, 1, 1, 1, 1, 1, 1, 1, 1, 1, 1, 1, 1, 1, 1, 1, 1, 1, 1, 1, 1, 1, 1, 1, 1, 1, 1, 1, 1, 1, 1, 1, 1, 1, 1, 1, 1, 1, 1, 1, 1, 1, 1, 1, 1, 1, 1, 1, 1, 1, 1, 1, 1, 1, 1, 1, 1, 1, 1, 1, 1, 1, 1, 1, 1, 1, 1, 1, 1, 1, 1, 1, 1, 1, 1, 1, 1, 1, 1, 1, 1, 0, 1, 0, 0, 0, 0, 0, 0, 0, 0, 0, 0, 1, 1, 1, 1, 1, 1, 1, 1, 1, 1, 1])
me_torus_007.use_remesh_preserve_volume = False
me_torus_007.use_remesh_preserve_attributes = False
me_torus_007.use_mirror_vertex_groups = False
me_torus_007.update()
me_torus_011 = bpy.data.meshes.new('Torus.011')
me_torus_011.from_pydata([(0.29, 0.04898, -3.884e-10), (0.261, 0.04898, 0.07039), (0.1906, 0.04898, 0.09994), (0.1186, 0.04898, 0.06992), (0.1135, 0.04898, -0.04897), (0.1191, 0.04898, -0.07049), (0.1906, 0.04898, -0.09994), (0.261, 0.04898, -0.07039), (0.2439, 0.2057, -3.884e-10), (0.2195, 0.1901, 0.07039), (0.1604, 0.152, 0.09994), (0.0998, 0.1131, 0.06992), (0.09545, 0.1103, -0.04897), (0.1002, 0.1134, -0.07049), (0.1604, 0.152, -0.09994), (0.2195, 0.1901, -0.07039), (0.1205, 0.3127, -3.884e-10), (0.1084, 0.2864, 0.07039), (0.07919, 0.2224, 0.09994), (0.04928, 0.1569, 0.06992), (0.04713, 0.1522, -0.04897), (0.04949, 0.1573, -0.07049), (0.07919, 0.2224, -0.09994), (0.1084, 0.2864, -0.07039), (-0.04127, 0.336, -3.884e-10), (-0.03714, 0.3073, 0.07039), (-0.02713, 0.2377, 0.09994), (-0.01688, 0.1664, 0.06992), (-0.01615, 0.1613, -0.04897), (-0.01695, 0.1669, -0.07049), (-0.02713, 0.2377, -0.09994), (-0.03714, 0.3073, -0.07039), (-0.1899, 0.2681, -3.884e-10), (-0.1709, 0.2462, 0.07039), (-0.1248, 0.193, 0.09994), (-0.07769, 0.1386, 0.06992), (-0.0743, 0.1347, -0.04897), (-0.07801, 0.139, -0.07049), (-0.1248, 0.193, -0.09994), (-0.1709, 0.2462, -0.07039), (-0.2782, 0.1307, -3.884e-10), (-0.2504, 0.1225, 0.07039), (-0.1829, 0.1027, 0.09994), (-0.1138, 0.0824, 0.06992), (-0.1089, 0.08095, -0.04897), (-0.1143, 0.08254, -0.07049), (-0.1829, 0.1027, -0.09994), (-0.2504, 0.1225, -0.07039), (-0.2782, -0.03271, -3.884e-10), (-0.2504, -0.02454, 0.07039), (-0.1829, -0.004723, 0.09994), (-0.1138, 0.01556, 0.06992), (-0.1089, 0.01702, -0.04897), (-0.1143, 0.01542, -0.07049), (-0.1829, -0.004723, -0.09994), (-0.2504, -0.02454, -0.07039), (-0.1899, -0.1702, -3.884e-10), (-0.1709, -0.1482, 0.07039), (-0.1248, -0.09508, 0.09994), (-0.07769, -0.04068, 0.06992), (-0.0743, -0.03677, -0.04897), (-0.07801, -0.04105, -0.07049), (-0.1248, -0.09508, -0.09994), (-0.1709, -0.1482, -0.07039), (-0.04127, -0.238, -3.884e-10), (-0.03714, -0.2093, 0.07039), (-0.02713, -0.1397, 0.09994), (-0.01688, -0.06845, 0.06992), (-0.01615, -0.06332, -0.04897), (-0.01695, -0.06893, -0.07049), (-0.02713, -0.1397, -0.09994), (-0.03714, -0.2093, -0.07039), (0.1205, -0.2148, -2.86e-10), (0.1084, -0.1884, 0.07039), (0.07919, -0.1244, 0.09994), (0.04928, -0.05894, 0.06992), (0.04713, -0.05423, -0.04897), (0.04949, -0.05938, -0.07049), (0.07919, -0.1244, -0.09994), (0.1084, -0.1884, -0.07039), (0.2439, -0.1078, -3.884e-10), (0.2195, -0.09211, 0.07039), (0.1604, -0.05408, 0.09994), (0.0998, -0.01516, 0.06992), (0.09545, -0.01236, -0.04897), (0.1002, -0.01542, -0.07049), (0.1604, -0.05408, -0.09994), (0.2195, -0.09211, -0.07039), (-0.05443, 0.06496, -0.04897), (-0.05443, 0.033, -0.04897), (0.04772, 0.07965, -0.04897), (0.02357, 0.1006, -0.04897), (-0.008074, -0.007172, -0.04897), (0.02357, -0.002623, -0.04897), (-0.008074, 0.1051, -0.04897), (-0.03715, 0.09185, -0.04897), (0.05673, 0.04898, -0.04897), (0.04772, 0.01831, -0.04897), (-0.03715, 0.006107, -0.04897), (-0.05443, 0.06496, -0.08368), (-0.05443, 0.033, -0.08368), (0.04772, 0.07965, -0.08368), (0.02357, 0.1006, -0.08368), (-0.008074, -0.007172, -0.08368), (0.02357, -0.002623, -0.08368), (-0.008074, 0.1051, -0.08368), (-0.03715, 0.09185, -0.08368), (0.05673, 0.04898, -0.08368), (0.04772, 0.01831, -0.08368), (-0.03715, 0.006107, -0.08368)], [], [(0, 8, 9, 1), (1, 9, 10, 2), (2, 10, 11, 3), (3, 11, 12, 4), (4, 12, 13, 5), (5, 13, 14, 6), (6, 14, 15, 7), (7, 15, 8, 0), (8, 16, 17, 9), (9, 17, 18, 10), (10, 18, 19, 11), (11, 19, 20, 12), (12, 20, 21, 13), (13, 21, 22, 14), (14, 22, 23, 15), (15, 23, 16, 8), (16, 24, 25, 17), (17, 25, 26, 18), (18, 26, 27, 19), (19, 27, 28, 20), (20, 28, 29, 21), (21, 29, 30, 22), (22, 30, 31, 23), (23, 31, 24, 16), (24, 32, 33, 25), (25, 33, 34, 26), (26, 34, 35, 27), (27, 35, 36, 28), (28, 36, 37, 29), (29, 37, 38, 30), (30, 38, 39, 31), (31, 39, 32, 24), (32, 40, 41, 33), (33, 41, 42, 34), (34, 42, 43, 35), (35, 43, 44, 36), (36, 44, 45, 37), (37, 45, 46, 38), (38, 46, 47, 39), (39, 47, 40, 32), (40, 48, 49, 41), (41, 49, 50, 42), (42, 50, 51, 43), (43, 51, 52, 44), (44, 52, 53, 45), (45, 53, 54, 46), (46, 54, 55, 47), (47, 55, 48, 40), (48, 56, 57, 49), (49, 57, 58, 50), (50, 58, 59, 51), (51, 59, 60, 52), (52, 60, 61, 53), (53, 61, 62, 54), (54, 62, 63, 55), (55, 63, 56, 48), (56, 64, 65, 57), (57, 65, 66, 58), (58, 66, 67, 59), (59, 67, 68, 60), (60, 68, 69, 61), (61, 69, 70, 62), (62, 70, 71, 63), (63, 71, 64, 56), (64, 72, 73, 65), (65, 73, 74, 66), (66, 74, 75, 67), (67, 75, 76, 68), (68, 76, 77, 69), (69, 77, 78, 70), (70, 78, 79, 71), (71, 79, 72, 64), (72, 80, 81, 73), (73, 81, 82, 74), (74, 82, 83, 75), (75, 83, 84, 76), (76, 84, 85, 77), (77, 85, 86, 78), (78, 86, 87, 79), (79, 87, 80, 72), (80, 0, 1, 81), (81, 1, 2, 82), (82, 2, 3, 83), (83, 3, 4, 84), (84, 4, 5, 85), (85, 5, 6, 86), (86, 6, 7, 87), (87, 7, 0, 80), (84, 76, 93, 97), (96, 97, 108, 107), (36, 28, 94, 95), (4, 84, 97, 96), (28, 20, 91, 94), (44, 36, 95, 88), (68, 60, 98, 92), (76, 68, 92, 93), (52, 44, 88, 89), (20, 12, 90, 91), (12, 4, 96, 90), (60, 52, 89, 98), (99, 106, 105, 102, 101, 107, 108, 104, 103, 109, 100), (95, 94, 105, 106), (97, 93, 104, 108), (89, 88, 99, 100), (90, 96, 107, 101), (88, 95, 106, 99), (91, 90, 101, 102), (92, 98, 109, 103), (94, 91, 102, 105), (93, 92, 103, 104), (98, 89, 100, 109)])
me_torus_011.polygons.foreach_set('use_smooth', [1, 1, 1, 1, 1, 1, 1, 1, 1, 1, 1, 1, 1, 1, 1, 1, 1, 1, 1, 1, 1, 1, 1, 1, 1, 1, 1, 1, 1, 1, 1, 1, 1, 1, 1, 1, 1, 1, 1, 1, 1, 1, 1, 1, 1, 1, 1, 1, 1, 1, 1, 1, 1, 1, 1, 1, 1, 1, 1, 1, 1, 1, 1, 1, 1, 1, 1, 1, 1, 1, 1, 1, 1, 1, 1, 1, 1, 1, 1, 1, 1, 1, 1, 1, 1, 1, 1, 1, 0, 1, 0, 0, 0, 0, 0, 0, 0, 0, 0, 0, 1, 1, 1, 1, 1, 1, 1, 1, 1, 1, 1])
me_torus_011.use_remesh_preserve_volume = False
me_torus_011.use_remesh_preserve_attributes = False
me_torus_011.use_mirror_vertex_groups = False
me_torus_011.update()
me_torus_012 = bpy.data.meshes.new('Torus.012')
me_torus_012.from_pydata([(0.29, 0.04898, -3.884e-10), (0.261, 0.04898, 0.07039), (0.1906, 0.04898, 0.09994), (0.1186, 0.04898, 0.06992), (0.1135, 0.04898, -0.04897), (0.1191, 0.04898, -0.07049), (0.1906, 0.04898, -0.09994), (0.261, 0.04898, -0.07039), (0.2439, 0.2057, -3.884e-10), (0.2195, 0.1901, 0.07039), (0.1604, 0.152, 0.09994), (0.0998, 0.1131, 0.06992), (0.09545, 0.1103, -0.04897), (0.1002, 0.1134, -0.07049), (0.1604, 0.152, -0.09994), (0.2195, 0.1901, -0.07039), (0.1205, 0.3127, -3.884e-10), (0.1084, 0.2864, 0.07039), (0.07919, 0.2224, 0.09994), (0.04928, 0.1569, 0.06992), (0.04713, 0.1522, -0.04897), (0.04949, 0.1573, -0.07049), (0.07919, 0.2224, -0.09994), (0.1084, 0.2864, -0.07039), (-0.04127, 0.336, -3.884e-10), (-0.03714, 0.3073, 0.07039), (-0.02713, 0.2377, 0.09994), (-0.01688, 0.1664, 0.06992), (-0.01615, 0.1613, -0.04897), (-0.01695, 0.1669, -0.07049), (-0.02713, 0.2377, -0.09994), (-0.03714, 0.3073, -0.07039), (-0.1899, 0.2681, -3.884e-10), (-0.1709, 0.2462, 0.07039), (-0.1248, 0.193, 0.09994), (-0.07769, 0.1386, 0.06992), (-0.0743, 0.1347, -0.04897), (-0.07801, 0.139, -0.07049), (-0.1248, 0.193, -0.09994), (-0.1709, 0.2462, -0.07039), (-0.2782, 0.1307, -3.884e-10), (-0.2504, 0.1225, 0.07039), (-0.1829, 0.1027, 0.09994), (-0.1138, 0.0824, 0.06992), (-0.1089, 0.08095, -0.04897), (-0.1143, 0.08254, -0.07049), (-0.1829, 0.1027, -0.09994), (-0.2504, 0.1225, -0.07039), (-0.2782, -0.03271, -3.884e-10), (-0.2504, -0.02454, 0.07039), (-0.1829, -0.004723, 0.09994), (-0.1138, 0.01556, 0.06992), (-0.1089, 0.01702, -0.04897), (-0.1143, 0.01542, -0.07049), (-0.1829, -0.004723, -0.09994), (-0.2504, -0.02454, -0.07039), (-0.1899, -0.1702, -3.884e-10), (-0.1709, -0.1482, 0.07039), (-0.1248, -0.09508, 0.09994), (-0.07769, -0.04068, 0.06992), (-0.0743, -0.03677, -0.04897), (-0.07801, -0.04105, -0.07049), (-0.1248, -0.09508, -0.09994), (-0.1709, -0.1482, -0.07039), (-0.04127, -0.238, -3.884e-10), (-0.03714, -0.2093, 0.07039), (-0.02713, -0.1397, 0.09994), (-0.01688, -0.06845, 0.06992), (-0.01615, -0.06332, -0.04897), (-0.01695, -0.06893, -0.07049), (-0.02713, -0.1397, -0.09994), (-0.03714, -0.2093, -0.07039), (0.1205, -0.2148, -2.86e-10), (0.1084, -0.1884, 0.07039), (0.07919, -0.1244, 0.09994), (0.04928, -0.05894, 0.06992), (0.04713, -0.05423, -0.04897), (0.04949, -0.05938, -0.07049), (0.07919, -0.1244, -0.09994), (0.1084, -0.1884, -0.07039), (0.2439, -0.1078, -3.884e-10), (0.2195, -0.09211, 0.07039), (0.1604, -0.05408, 0.09994), (0.0998, -0.01516, 0.06992), (0.09545, -0.01236, -0.04897), (0.1002, -0.01542, -0.07049), (0.1604, -0.05408, -0.09994), (0.2195, -0.09211, -0.07039), (-0.05443, 0.06496, -0.04897), (-0.05443, 0.033, -0.04897), (0.04772, 0.07965, -0.04897), (0.02357, 0.1006, -0.04897), (-0.008074, -0.007172, -0.04897), (0.02357, -0.002623, -0.04897), (-0.008074, 0.1051, -0.04897), (-0.03715, 0.09185, -0.04897), (0.05673, 0.04898, -0.04897), (0.04772, 0.01831, -0.04897), (-0.03715, 0.006107, -0.04897), (-0.05443, 0.06496, -0.04897), (-0.05443, 0.033, -0.04897), (0.04772, 0.07965, -0.04897), (0.02357, 0.1006, -0.04897), (-0.008074, -0.007172, -0.04897), (0.02357, -0.002623, -0.04897), (-0.008074, 0.1051, -0.04897), (-0.03715, 0.09185, -0.04897), (0.05673, 0.04898, -0.04897), (0.04772, 0.01831, -0.04897), (-0.03715, 0.006107, -0.04897), (-0.05443, 0.06496, -0.08371), (-0.05443, 0.033, -0.08371), (0.04772, 0.07965, -0.08371), (0.02357, 0.1006, -0.08371), (-0.008074, -0.007172, -0.08371), (0.02357, -0.002623, -0.08371), (-0.008074, 0.1051, -0.08371), (-0.03715, 0.09185, -0.08371), (0.05673, 0.04898, -0.08371), (0.04772, 0.01831, -0.08371), (-0.03715, 0.006107, -0.08371)], [], [(0, 8, 9, 1), (1, 9, 10, 2), (2, 10, 11, 3), (3, 11, 12, 4), (4, 12, 13, 5), (5, 13, 14, 6), (6, 14, 15, 7), (7, 15, 8, 0), (8, 16, 17, 9), (9, 17, 18, 10), (10, 18, 19, 11), (11, 19, 20, 12), (12, 20, 21, 13), (13, 21, 22, 14), (14, 22, 23, 15), (15, 23, 16, 8), (16, 24, 25, 17), (17, 25, 26, 18), (18, 26, 27, 19), (19, 27, 28, 20), (20, 28, 29, 21), (21, 29, 30, 22), (22, 30, 31, 23), (23, 31, 24, 16), (24, 32, 33, 25), (25, 33, 34, 26), (26, 34, 35, 27), (27, 35, 36, 28), (28, 36, 37, 29), (29, 37, 38, 30), (30, 38, 39, 31), (31, 39, 32, 24), (32, 40, 41, 33), (33, 41, 42, 34), (34, 42, 43, 35), (35, 43, 44, 36), (36, 44, 45, 37), (37, 45, 46, 38), (38, 46, 47, 39), (39, 47, 40, 32), (40, 48, 49, 41), (41, 49, 50, 42), (42, 50, 51, 43), (43, 51, 52, 44), (44, 52, 53, 45), (45, 53, 54, 46), (46, 54, 55, 47), (47, 55, 48, 40), (48, 56, 57, 49), (49, 57, 58, 50), (50, 58, 59, 51), (51, 59, 60, 52), (52, 60, 61, 53), (53, 61, 62, 54), (54, 62, 63, 55), (55, 63, 56, 48), (56, 64, 65, 57), (57, 65, 66, 58), (58, 66, 67, 59), (59, 67, 68, 60), (60, 68, 69, 61), (61, 69, 70, 62), (62, 70, 71, 63), (63, 71, 64, 56), (64, 72, 73, 65), (65, 73, 74, 66), (66, 74, 75, 67), (67, 75, 76, 68), (68, 76, 77, 69), (69, 77, 78, 70), (70, 78, 79, 71), (71, 79, 72, 64), (72, 80, 81, 73), (73, 81, 82, 74), (74, 82, 83, 75), (75, 83, 84, 76), (76, 84, 85, 77), (77, 85, 86, 78), (78, 86, 87, 79), (79, 87, 80, 72), (80, 0, 1, 81), (81, 1, 2, 82), (82, 2, 3, 83), (83, 3, 4, 84), (84, 4, 5, 85), (85, 5, 6, 86), (86, 6, 7, 87), (87, 7, 0, 80), (28, 20, 91, 94), (97, 93, 104, 108), (68, 60, 98, 92), (44, 36, 95, 88), (76, 68, 92, 93), (52, 44, 88, 89), (20, 12, 90, 91), (12, 4, 96, 90), (60, 52, 89, 98), (84, 76, 93, 97), (36, 28, 94, 95), (4, 84, 97, 96), (105, 102, 113, 116), (89, 88, 99, 100), (90, 96, 107, 101), (88, 95, 106, 99), (91, 90, 101, 102), (92, 98, 109, 103), (94, 91, 102, 105), (93, 92, 103, 104), (98, 89, 100, 109), (96, 97, 108, 107), (95, 94, 105, 106), (110, 117, 116, 113, 112, 118, 119, 115, 114, 120, 111), (104, 103, 114, 115), (109, 100, 111, 120), (107, 108, 119, 118), (106, 105, 116, 117), (108, 104, 115, 119), (100, 99, 110, 111), (101, 107, 118, 112), (99, 106, 117, 110), (102, 101, 112, 113), (103, 109, 120, 114)])
me_torus_012.polygons.foreach_set('use_smooth', [1, 1, 1, 1, 1, 1, 1, 1, 1, 1, 1, 1, 1, 1, 1, 1, 1, 1, 1, 1, 1, 1, 1, 1, 1, 1, 1, 1, 1, 1, 1, 1, 1, 1, 1, 1, 1, 1, 1, 1, 1, 1, 1, 1, 1, 1, 1, 1, 1, 1, 1, 1, 1, 1, 1, 1, 1, 1, 1, 1, 1, 1, 1, 1, 1, 1, 1, 1, 1, 1, 1, 1, 1, 1, 1, 1, 1, 1, 1, 1, 1, 1, 1, 1, 1, 1, 1, 1, 0, 1, 0, 0, 0, 0, 0, 0, 0, 0, 0, 0, 1, 1, 1, 1, 1, 1, 1, 1, 1, 1, 1, 1, 1, 1, 1, 1, 1, 1, 1, 1, 1, 1])
me_torus_012.use_remesh_preserve_volume = False
me_torus_012.use_remesh_preserve_attributes = False
me_torus_012.use_mirror_vertex_groups = False
me_torus_012.update()
me_plane_001 = bpy.data.meshes.new('Plane.001')
me_plane_001.from_pydata([(-1.0, -1.0, 0.0), (1.0, -1.0, 0.0), (-1.0, 1.0, 0.0), (1.0, 1.0, 0.0), (-0.734, 0.734, 0.3126), (-0.734, -0.734, 0.3126), (0.734, -0.734, 0.3126), (0.734, 0.734, 0.3126)], [], [(0, 2, 3, 1), (5, 6, 7, 4), (1, 3, 7, 6), (2, 0, 5, 4), (3, 2, 4, 7), (0, 1, 6, 5)])
me_plane_001.use_remesh_preserve_volume = False
me_plane_001.use_remesh_preserve_attributes = False
me_plane_001.use_mirror_vertex_groups = False
me_plane_001.update()

# ---- objects
ob_right_winker = bpy.data.objects.new('Right Winker', me_plane)
ob_wheel_front_right = bpy.data.objects.new('Wheel Front Right', me_torus_006)
ob_steering_wheel = bpy.data.objects.new('Steering Wheel', me_torus_002)
ob_left_chair = bpy.data.objects.new('Left Chair', me_cube_002)
ob_right_marker = bpy.data.objects.new('Right Marker', me_sphere)
ob_left_lamp = bpy.data.objects.new('Left Lamp', me_torus)
ob_jeep_body = bpy.data.objects.new('Jeep Body', me_cube_001)
ob_lamp = bpy.data.objects.new('Lamp', light_lamp)
ob_camera = bpy.data.objects.new('Camera', cam_camera)
ob_right_lamp = bpy.data.objects.new('Right Lamp', me_torus_001)
ob_left_marker = bpy.data.objects.new('Left Marker', me_sphere_001)
ob_right_chair = bpy.data.objects.new('Right Chair', me_cube_003)
ob_wheel_front_left = bpy.data.objects.new('Wheel Front Left', me_torus_007)
ob_wheel_back_left = bpy.data.objects.new('Wheel Back Left', me_torus_011)
ob_wheel_back_right = bpy.data.objects.new('Wheel Back Right', me_torus_012)
ob_lamp_001 = bpy.data.objects.new('Lamp.001', light_lamp_001)
ob_left_winker = bpy.data.objects.new('Left Winker', me_plane_001)

# ---- transforms, parenting, visibility, modifiers, constraints
ob_right_winker.location = (-1.401, -0.5002, 0.1243)
ob_right_winker.rotation_euler = (-0.0, -1.571, 0.0)
ob_right_winker.scale = (0.1842, 0.1011, 0.1842)
ob_right_winker.lineart.crease_threshold = 0.0
ob_wheel_front_right.location = (1.0, -0.9, -0.3)
ob_wheel_front_right.rotation_euler = (4.712, -0.0, 0.0)
ob_wheel_front_right.scale = (1.278, 1.278, 1.442)
ob_wheel_front_right.lineart.crease_threshold = 0.0
ob_steering_wheel.location = (0.5194, 0.5099, 0.4561)
ob_steering_wheel.rotation_euler = (-0.0, 1.571, 0.0)
ob_steering_wheel.scale = (0.3622, 0.3622, 0.3622)
ob_steering_wheel.lineart.crease_threshold = 0.0
ob_left_chair.location = (0.0, 0.35, 0.1876)
ob_left_chair.scale = (0.261, 0.261, 0.261)
ob_left_chair.lineart.crease_threshold = 0.0
ob_right_marker.location = (1.512, -0.5, -0.04089)
ob_right_marker.rotation_euler = (-0.0, 1.571, 0.0)
ob_right_marker.scale = (0.08322, 0.08322, 0.08322)
ob_right_marker.lineart.crease_threshold = 0.0
ob_left_lamp.location = (1.485, 0.5, 0.1673)
ob_left_lamp.rotation_euler = (-0.0, 1.571, 0.0)
ob_left_lamp.scale = (0.2894, 0.2894, 1.142)
ob_left_lamp.lineart.crease_threshold = 0.0
ob_jeep_body.location = (-0.4, 0.0, 0.0)
ob_jeep_body.scale = (1.0, 0.8, 0.2279)
ob_jeep_body.lineart.crease_threshold = 0.0
ob_lamp.location = (3.676, 1.005, 5.904)
ob_lamp.rotation_euler = (0.6503, 0.05522, 1.866)
ob_lamp.lock_rotations_4d = False
ob_lamp.empty_display_type = 'ARROWS'
ob_lamp.color = (0.0, 0.0, 0.0, 0.0)
ob_lamp.lineart.crease_threshold = 0.0
ob_camera.location = (7.081, -6.508, 5.344)
ob_camera.rotation_euler = (1.109, 0.0, 0.8149)
ob_camera.lock_rotations_4d = False
ob_camera.empty_display_type = 'ARROWS'
ob_camera.color = (0.0, 0.0, 0.0, 0.0)
ob_camera.display_type = 'WIRE'
ob_camera.lineart.crease_threshold = 0.0
ob_right_lamp.location = (1.485, -0.5, 0.1673)
ob_right_lamp.rotation_euler = (-0.0, 1.571, 0.0)
ob_right_lamp.scale = (0.2894, 0.2894, 1.142)
ob_right_lamp.lineart.crease_threshold = 0.0
ob_left_marker.location = (1.512, 0.5, -0.04089)
ob_left_marker.rotation_euler = (-0.0, 1.571, 0.0)
ob_left_marker.scale = (0.08322, 0.08322, 0.08322)
ob_left_marker.lineart.crease_threshold = 0.0
ob_right_chair.location = (0.0, -0.35, 0.1876)
ob_right_chair.scale = (0.261, 0.261, 0.261)
ob_right_chair.lineart.crease_threshold = 0.0
ob_wheel_front_left.location = (1.0, 0.9, -0.4)
ob_wheel_front_left.rotation_euler = (1.571, -0.0, 0.0)
ob_wheel_front_left.scale = (1.278, 1.278, 1.442)
ob_wheel_front_left.lineart.crease_threshold = 0.0
ob_wheel_back_left.location = (-1.0, 0.9, -0.4)
ob_wheel_back_left.rotation_euler = (1.571, -0.0, 0.0)
ob_wheel_back_left.scale = (1.278, 1.278, 1.442)
ob_wheel_back_left.lineart.crease_threshold = 0.0
ob_wheel_back_right.location = (-1.0, -0.9, -0.3)
ob_wheel_back_right.rotation_euler = (4.712, -0.0, 0.0)
ob_wheel_back_right.scale = (1.278, 1.278, 1.442)
ob_wheel_back_right.lineart.crease_threshold = 0.0
ob_lamp_001.location = (3.676, -1.995, 5.904)
ob_lamp_001.rotation_euler = (0.6503, 0.05522, 1.866)
ob_lamp_001.lock_rotations_4d = False
ob_lamp_001.empty_display_type = 'ARROWS'
ob_lamp_001.color = (0.0, 0.0, 0.0, 0.0)
ob_lamp_001.lineart.crease_threshold = 0.0
ob_left_winker.location = (-1.401, 0.5002, 0.1243)
ob_left_winker.rotation_euler = (-0.0, -1.571, 0.0)
ob_left_winker.scale = (0.1842, 0.1011, 0.1842)
ob_left_winker.lineart.crease_threshold = 0.0

# ---- collection membership
col_collection_1.objects.link(ob_right_winker)
col_collection_1.objects.link(ob_wheel_front_right)
col_collection_1.objects.link(ob_steering_wheel)
col_collection_1.objects.link(ob_left_chair)
col_collection_1.objects.link(ob_right_marker)
col_collection_1.objects.link(ob_left_lamp)
col_collection_1.objects.link(ob_jeep_body)
col_collection_1.objects.link(ob_lamp)
col_collection_1.objects.link(ob_camera)
col_collection_1.objects.link(ob_right_lamp)
col_collection_1.objects.link(ob_left_marker)
col_collection_1.objects.link(ob_right_chair)
col_collection_1.objects.link(ob_wheel_front_left)
col_collection_1.objects.link(ob_wheel_back_left)
col_collection_1.objects.link(ob_wheel_back_right)
col_collection_1.objects.link(ob_lamp_001)
col_collection_1.objects.link(ob_left_winker)

# ---- scene / render settings (as saved in the file)
scene.camera = ob_camera
scene.frame_start = 1; scene.frame_end = 250; scene.frame_set(125)
scene.render.engine = 'BLENDER_EEVEE_NEXT'
scene.render.resolution_percentage = 50
scene.render.dither_intensity = 0.0
scene.cycles.use_denoising = False
scene.cycles.samples = 128
scene.cycles.sampling_pattern = 'TABULATED_SOBOL'
scene.cycles.use_adaptive_sampling = False
scene.cycles.use_light_tree = False
scene.cycles.blur_glossy = 0.0
scene.cycles.sample_clamp_indirect = 0.0
scene.view_settings.view_transform = 'Standard'
bpy.context.view_layer.update()
